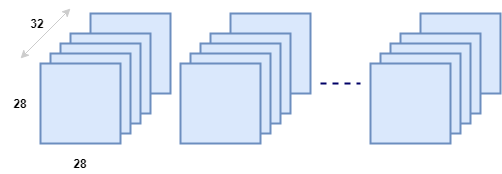

The diagram above was exported from draw.io. Its source (the exported page's mxGraphModel, read from the mxfile embedded in the PNG):
<mxGraphModel dx="700" dy="786" grid="1" gridSize="10" guides="1" tooltips="1" connect="1" arrows="1" fold="1" page="1" pageScale="1" pageWidth="1100" pageHeight="850" math="0" shadow="0">
  <root>
    <mxCell id="0" />
    <mxCell id="1" parent="0" />
    <mxCell id="2" value="" style="whiteSpace=wrap;html=1;aspect=fixed;shadow=0;fillColor=#dae8fc;strokeColor=#6c8ebf;strokeWidth=2;" vertex="1" parent="1">
      <mxGeometry x="100" y="240" width="80" height="80" as="geometry" />
    </mxCell>
    <mxCell id="3" value="" style="whiteSpace=wrap;html=1;aspect=fixed;shadow=0;fillColor=#dae8fc;strokeColor=#6c8ebf;strokeWidth=2;" vertex="1" parent="1">
      <mxGeometry x="80" y="260" width="80" height="80" as="geometry" />
    </mxCell>
    <mxCell id="4" value="" style="whiteSpace=wrap;html=1;aspect=fixed;shadow=0;fillColor=#dae8fc;strokeColor=#6c8ebf;strokeWidth=2;" vertex="1" parent="1">
      <mxGeometry x="70" y="270" width="80" height="80" as="geometry" />
    </mxCell>
    <mxCell id="5" value="" style="whiteSpace=wrap;html=1;aspect=fixed;shadow=0;fillColor=#dae8fc;strokeColor=#6c8ebf;strokeWidth=2;" vertex="1" parent="1">
      <mxGeometry x="60" y="280" width="80" height="80" as="geometry" />
    </mxCell>
    <mxCell id="6" value="" style="whiteSpace=wrap;html=1;aspect=fixed;shadow=0;fillColor=#dae8fc;strokeColor=#6c8ebf;strokeWidth=2;" vertex="1" parent="1">
      <mxGeometry x="50" y="290" width="80" height="80" as="geometry" />
    </mxCell>
    <mxCell id="7" value="28" style="text;html=1;strokeColor=none;fillColor=none;align=center;verticalAlign=middle;whiteSpace=wrap;rounded=0;shadow=0;fontStyle=1" vertex="1" parent="1">
      <mxGeometry x="10" y="320" width="40" height="20" as="geometry" />
    </mxCell>
    <mxCell id="8" value="28" style="text;html=1;strokeColor=none;fillColor=none;align=center;verticalAlign=middle;whiteSpace=wrap;rounded=0;shadow=0;fontStyle=1" vertex="1" parent="1">
      <mxGeometry x="70" y="380" width="40" height="20" as="geometry" />
    </mxCell>
    <mxCell id="9" value="" style="whiteSpace=wrap;html=1;aspect=fixed;shadow=0;fillColor=#dae8fc;strokeColor=#6c8ebf;strokeWidth=2;" vertex="1" parent="1">
      <mxGeometry x="240" y="240" width="80" height="80" as="geometry" />
    </mxCell>
    <mxCell id="10" value="" style="whiteSpace=wrap;html=1;aspect=fixed;shadow=0;fillColor=#dae8fc;strokeColor=#6c8ebf;strokeWidth=2;" vertex="1" parent="1">
      <mxGeometry x="220" y="260" width="80" height="80" as="geometry" />
    </mxCell>
    <mxCell id="11" value="" style="whiteSpace=wrap;html=1;aspect=fixed;shadow=0;fillColor=#dae8fc;strokeColor=#6c8ebf;strokeWidth=2;" vertex="1" parent="1">
      <mxGeometry x="210" y="270" width="80" height="80" as="geometry" />
    </mxCell>
    <mxCell id="12" value="" style="whiteSpace=wrap;html=1;aspect=fixed;shadow=0;fillColor=#dae8fc;strokeColor=#6c8ebf;strokeWidth=2;" vertex="1" parent="1">
      <mxGeometry x="200" y="280" width="80" height="80" as="geometry" />
    </mxCell>
    <mxCell id="13" value="" style="whiteSpace=wrap;html=1;aspect=fixed;shadow=0;fillColor=#dae8fc;strokeColor=#6c8ebf;strokeWidth=2;" vertex="1" parent="1">
      <mxGeometry x="190" y="290" width="80" height="80" as="geometry" />
    </mxCell>
    <mxCell id="14" value="" style="whiteSpace=wrap;html=1;aspect=fixed;shadow=0;fillColor=#dae8fc;strokeColor=#6c8ebf;strokeWidth=2;" vertex="1" parent="1">
      <mxGeometry x="430" y="240" width="80" height="80" as="geometry" />
    </mxCell>
    <mxCell id="15" value="" style="whiteSpace=wrap;html=1;aspect=fixed;shadow=0;fillColor=#dae8fc;strokeColor=#6c8ebf;strokeWidth=2;" vertex="1" parent="1">
      <mxGeometry x="410" y="260" width="80" height="80" as="geometry" />
    </mxCell>
    <mxCell id="16" value="" style="whiteSpace=wrap;html=1;aspect=fixed;shadow=0;fillColor=#dae8fc;strokeColor=#6c8ebf;strokeWidth=2;" vertex="1" parent="1">
      <mxGeometry x="400" y="270" width="80" height="80" as="geometry" />
    </mxCell>
    <mxCell id="17" value="" style="whiteSpace=wrap;html=1;aspect=fixed;shadow=0;fillColor=#dae8fc;strokeColor=#6c8ebf;strokeWidth=2;" vertex="1" parent="1">
      <mxGeometry x="390" y="280" width="80" height="80" as="geometry" />
    </mxCell>
    <mxCell id="18" value="" style="whiteSpace=wrap;html=1;aspect=fixed;shadow=0;fillColor=#dae8fc;strokeColor=#6c8ebf;strokeWidth=2;" vertex="1" parent="1">
      <mxGeometry x="380" y="290" width="80" height="80" as="geometry" />
    </mxCell>
    <mxCell id="19" value="" style="endArrow=none;dashed=1;html=1;strokeColor=#000066;strokeWidth=2;" edge="1" parent="1">
      <mxGeometry width="50" height="50" relative="1" as="geometry">
        <mxPoint x="330" y="310" as="sourcePoint" />
        <mxPoint x="370" y="310" as="targetPoint" />
      </mxGeometry>
    </mxCell>
    <mxCell id="20" value="" style="endArrow=classic;startArrow=classic;html=1;strokeColor=#CCCCCC;strokeWidth=1;" edge="1" parent="1">
      <mxGeometry width="50" height="50" relative="1" as="geometry">
        <mxPoint x="30" y="285" as="sourcePoint" />
        <mxPoint x="80" y="235" as="targetPoint" />
      </mxGeometry>
    </mxCell>
    <mxCell id="21" value="32" style="text;html=1;strokeColor=none;fillColor=none;align=center;verticalAlign=middle;whiteSpace=wrap;rounded=0;shadow=0;fontStyle=1" vertex="1" parent="1">
      <mxGeometry x="27" y="240" width="40" height="20" as="geometry" />
    </mxCell>
  </root>
</mxGraphModel>